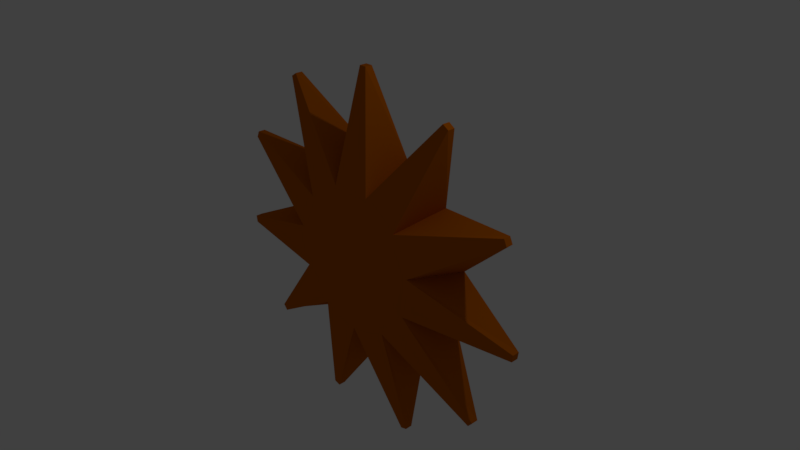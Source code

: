 # Source: rozgwiazda1.blend  (saved by Blender 2.79.0; exported with 4.5.12 LTS)
import bpy
from mathutils import Matrix  # noqa: F401  (used for matrix-valued properties, if any)

bpy.ops.wm.read_factory_settings(use_empty=True)
scene = bpy.context.scene
scene.name = 'Scene'

# ---- collections
col_collection_1 = bpy.data.collections.new('Collection 1'); scene.collection.children.link(col_collection_1)

# ---- materials (node trees are filled in below, after node groups)
mat_material = bpy.data.materials.new('Material')
mat_material.alpha_threshold = 0.0
mat_material.use_transparent_shadow = False
mat_material.diffuse_color = (0.5277, 0.1216, 0.0, 1.0)
mat_material.roughness = 0.5
mat_material.specular_intensity = 0.0
mat_material.line_color = (0.0, 0.0, 0.0, 1.0)

# ---- material node trees

# ---- world
world_world = bpy.data.worlds.new('World'); scene.world = world_world
world_world.color = (0.05088, 0.05088, 0.05088)
world_world.use_sun_shadow = False
world_world.sun_shadow_jitter_overblur = 0.0
world_world.cycles.sampling_method = 'MANUAL'

# ---- cameras
cam_camera = bpy.data.cameras.new('Camera')
cam_camera.clip_end = 100.0
cam_camera.lens = 35.0
cam_camera.sensor_width = 32.0
cam_camera.sensor_height = 18.0
cam_camera.ortho_scale = 7.314
cam_camera.dof.focus_distance = 0.0
cam_camera.dof.aperture_fstop = 128.0

# ---- lights
light_lamp = bpy.data.lights.new('Lamp', 'POINT')
light_lamp.transmission_factor = 0.0
light_lamp.cutoff_distance = 30.0
light_lamp.energy = 100.0
light_lamp.shadow_buffer_clip_start = 1.001
light_lamp.shadow_soft_size = 0.1
light_lamp.shadow_maximum_resolution = 0.006
light_lamp.use_absolute_resolution = True

# ---- meshes
me_cylinder = bpy.data.meshes.new('Cylinder')
me_cylinder.from_pydata([(-7.105e-15, -0.2868, -3.487), (3.337e-08, 0.2868, -4.918), (0.5406, -0.2868, -2.933), (0.7626, 0.2868, -4.137), (0.9096, -0.2868, -1.448), (1.283, 0.2868, -2.043), (0.9898, -0.2868, 0.4962), (1.396, 0.2868, 0.6999), (0.7557, -0.2868, 2.283), (1.066, 0.2868, 3.221), (0.2817, -0.2868, 3.345), (0.3974, 0.2868, 4.719), (-0.2817, -0.2868, 3.345), (-0.3974, 0.2868, 4.719), (-0.7557, -0.2868, 2.283), (-1.066, 0.2868, 3.221), (-0.9898, -0.2868, 0.4962), (-1.396, 0.2868, 0.6999), (-0.9096, -0.2868, -1.448), (-1.283, 0.2868, -2.043), (-0.5406, -0.2868, -2.933), (-0.7626, 0.2868, -4.137), (0.6536, -0.04951, -8.363), (0.6536, 0.04951, -8.363), (0.7469, 0.04951, -8.267), (0.7469, -0.04951, -8.267), (1.847, -0.04951, -5.803), (1.847, 0.04951, -5.803), (1.91, 0.04951, -5.547), (1.91, -0.04951, -5.547), (2.453, -0.04951, -1.401), (2.453, 0.04951, -1.401), (2.467, 0.04951, -1.065), (2.467, -0.04951, -1.065), (2.281, -0.04951, 3.446), (2.281, 0.04951, 3.446), (2.241, 0.04951, 3.754), (2.241, -0.04951, 3.754), (1.385, -0.04951, 7.199), (1.385, 0.04951, 7.199), (1.303, 0.04951, 7.382), (1.303, -0.04951, 7.382), (0.04864, -0.04951, 8.666), (0.04864, 0.04951, 8.666), (-0.04864, 0.04951, 8.666), (-0.04864, -0.04951, 8.666), (-1.303, -0.04951, 7.382), (-1.303, 0.04951, 7.382), (-1.385, 0.04951, 7.199), (-1.385, -0.04951, 7.199), (-2.241, -0.04951, 3.754), (-2.241, 0.04951, 3.754), (-2.281, 0.04951, 3.446), (-2.281, -0.04951, 3.446), (-2.467, -0.04951, -1.065), (-2.467, 0.04951, -1.065), (-2.453, 0.04951, -1.401), (-2.453, -0.04951, -1.401), (-1.91, -0.04951, -5.547), (-1.91, 0.04951, -5.547), (-1.847, 0.04951, -5.803), (-1.847, -0.04951, -5.803), (-0.7469, -0.04951, -8.267), (-0.7469, 0.04951, -8.267), (-0.6536, 0.04951, -8.363), (-0.6536, -0.04951, -8.363)], [], [(3, 1, 21, 19, 17, 15, 13, 11, 9, 7, 5), (0, 2, 4, 6, 8, 10, 12, 14, 16, 18, 20), (22, 23, 24, 25), (1, 23, 22, 0), (3, 24, 23, 1), (2, 25, 24, 3), (0, 22, 25, 2), (26, 27, 28, 29), (3, 27, 26, 2), (5, 28, 27, 3), (4, 29, 28, 5), (2, 26, 29, 4), (30, 31, 32, 33), (5, 31, 30, 4), (7, 32, 31, 5), (6, 33, 32, 7), (4, 30, 33, 6), (34, 35, 36, 37), (7, 35, 34, 6), (9, 36, 35, 7), (8, 37, 36, 9), (6, 34, 37, 8), (38, 39, 40, 41), (9, 39, 38, 8), (11, 40, 39, 9), (10, 41, 40, 11), (8, 38, 41, 10), (42, 43, 44, 45), (11, 43, 42, 10), (13, 44, 43, 11), (12, 45, 44, 13), (10, 42, 45, 12), (46, 47, 48, 49), (13, 47, 46, 12), (15, 48, 47, 13), (14, 49, 48, 15), (12, 46, 49, 14), (50, 51, 52, 53), (15, 51, 50, 14), (17, 52, 51, 15), (16, 53, 52, 17), (14, 50, 53, 16), (54, 55, 56, 57), (17, 55, 54, 16), (19, 56, 55, 17), (18, 57, 56, 19), (16, 54, 57, 18), (58, 59, 60, 61), (19, 59, 58, 18), (21, 60, 59, 19), (20, 61, 60, 21), (18, 58, 61, 20), (62, 63, 64, 65), (21, 63, 62, 20), (1, 64, 63, 21), (0, 65, 64, 1), (20, 62, 65, 0)])
me_cylinder.materials.append(mat_material)
me_cylinder.use_remesh_preserve_volume = False
me_cylinder.use_remesh_preserve_attributes = False
me_cylinder.use_mirror_vertex_groups = False
me_cylinder.update()

# ---- objects
ob_cylinder = bpy.data.objects.new('Cylinder', me_cylinder)
ob_lamp = bpy.data.objects.new('Lamp', light_lamp)
ob_camera = bpy.data.objects.new('Camera', cam_camera)

# ---- transforms, parenting, visibility, modifiers, constraints
ob_cylinder.location = (0.0, 0.0, 0.0)
ob_cylinder.scale = (1.0, 1.0, 0.2868)
ob_cylinder.lineart.crease_threshold = 0.0
ob_lamp.location = (4.076, 1.005, 5.904)
ob_lamp.rotation_euler = (0.6503, 0.05522, 1.866)
ob_lamp.lock_rotations_4d = False
ob_lamp.empty_display_type = 'ARROWS'
ob_lamp.color = (0.0, 0.0, 0.0, 0.0)
ob_lamp.lineart.crease_threshold = 0.0
ob_camera.location = (7.481, -6.508, 5.344)
ob_camera.rotation_euler = (1.109, 0.0, 0.8149)
ob_camera.lock_rotations_4d = False
ob_camera.empty_display_type = 'ARROWS'
ob_camera.color = (0.0, 0.0, 0.0, 0.0)
ob_camera.display_type = 'WIRE'
ob_camera.lineart.crease_threshold = 0.0

# ---- collection membership
col_collection_1.objects.link(ob_cylinder)
col_collection_1.objects.link(ob_lamp)
col_collection_1.objects.link(ob_camera)

# ---- scene / render settings (as saved in the file)
scene.camera = ob_camera
scene.frame_start = 1; scene.frame_end = 250; scene.frame_set(1)
scene.render.engine = 'BLENDER_EEVEE_NEXT'
scene.render.resolution_percentage = 50
scene.render.dither_intensity = 0.0
scene.cycles.use_denoising = False
scene.cycles.samples = 128
scene.cycles.sampling_pattern = 'TABULATED_SOBOL'
scene.cycles.use_adaptive_sampling = False
scene.cycles.use_light_tree = False
scene.cycles.blur_glossy = 0.0
scene.cycles.sample_clamp_indirect = 0.0
scene.view_settings.view_transform = 'Standard'
bpy.context.view_layer.update()

